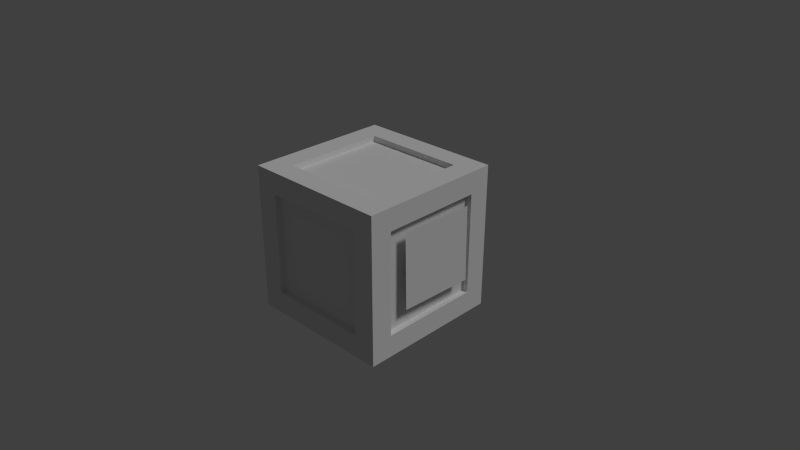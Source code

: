 # Source: box.blend  (saved by Blender 2.73.6; exported with 4.5.12 LTS)
import bpy
from mathutils import Matrix  # noqa: F401  (used for matrix-valued properties, if any)

bpy.ops.wm.read_factory_settings(use_empty=True)
scene = bpy.context.scene
scene.name = 'Scene'

# ---- collections
col_collection_1 = bpy.data.collections.new('Collection 1'); scene.collection.children.link(col_collection_1)

# ---- materials (node trees are filled in below, after node groups)
mat_material_001 = bpy.data.materials.new('Material.001')
mat_material_001.alpha_threshold = 0.0
mat_material_001.use_transparent_shadow = False
mat_material_001.roughness = 0.5
mat_material = bpy.data.materials.new('Material')
mat_material.alpha_threshold = 0.0
mat_material.use_transparent_shadow = False
mat_material.preview_render_type = 'CUBE'
mat_material.roughness = 0.5
mat_material.line_color = (0.0, 0.0, 0.0, 1.0)

# ---- material node trees

# ---- world
world_world = bpy.data.worlds.new('World'); scene.world = world_world
world_world.color = (0.05088, 0.05088, 0.05088)
world_world.use_sun_shadow = False
world_world.sun_shadow_jitter_overblur = 0.0
world_world.cycles.sampling_method = 'MANUAL'
world_world.cycles.sample_map_resolution = 256

# ---- cameras
cam_camera = bpy.data.cameras.new('Camera')
cam_camera.clip_end = 100.0
cam_camera.lens = 35.0
cam_camera.sensor_width = 32.0
cam_camera.sensor_height = 18.0
cam_camera.ortho_scale = 7.314
cam_camera.dof.focus_distance = 0.0
cam_camera.dof.aperture_fstop = 0.0

# ---- lights
light_lamp = bpy.data.lights.new('Lamp', 'SUN')
light_lamp.transmission_factor = 0.0
light_lamp.cutoff_distance = 30.0
light_lamp.angle = 0.1993
light_lamp.energy = 1.0
light_lamp.shadow_buffer_clip_start = 1.001
light_lamp.shadow_soft_size = 0.1
light_lamp.shadow_cascade_max_distance = 1000.0
light_lamp.cycles.use_multiple_importance_sampling = False

# ---- meshes
me_plane = bpy.data.meshes.new('Plane')
me_plane.from_pydata([(-1.0, -1.0, 0.0), (1.0, -1.0, 0.0), (-1.0, 1.0, 0.0), (1.0, 1.0, 0.0)], [], [(0, 1, 3, 2)])
_uv = me_plane.uv_layers.new(name='UVMap')
_uv.uv.foreach_set('vector', [0.5441, 0.1925, 0.5384, -0.01055, 0.97, -0.009369, 0.9756, 0.1937])
me_plane.materials.append(mat_material_001)
me_plane.use_remesh_preserve_volume = False
me_plane.use_remesh_preserve_attributes = False
me_plane.use_mirror_vertex_groups = False
me_plane.update()
me_cube = bpy.data.meshes.new('Cube')
me_cube.from_pydata([(0.9085, 1.078, -0.8034), (0.9926, -0.9199, -0.7949), (-1.005, -1.004, -0.763), (-1.089, 0.9944, -0.7715), (0.9401, 1.088, 1.196), (1.024, -0.91, 1.205), (-0.9738, -0.9939, 1.237), (-1.058, 1.004, 1.228), (0.9401, 1.088, 1.196), (1.024, -0.91, 1.205), (-1.058, 1.004, 1.228), (-0.9738, -0.9939, 1.237), (0.6527, 0.7762, 1.203), (0.7122, -0.6225, 1.208), (-0.7459, 0.7168, 1.225), (-0.6864, -0.682, 1.23), (0.6527, 0.7762, 1.203), (0.7122, -0.6225, 1.208), (-0.7459, 0.7168, 1.225), (-0.6864, -0.682, 1.23), (0.6527, 0.7762, 1.203), (0.7122, -0.6225, 1.208), (-0.7459, 0.7168, 1.225), (-0.6864, -0.682, 1.23), (-1.013, -0.7026, -0.4643), (-1.072, 0.6962, -0.4702), (-0.9912, -0.6957, 0.9355), (-1.05, 0.7031, 0.9296), (0.9926, -0.9199, -0.7949), (-1.005, -1.004, -0.763), (1.024, -0.91, 1.205), (-0.9738, -0.9939, 1.237), (0.6976, -0.931, -0.4902), (-0.701, -0.9897, -0.4678), (0.7197, -0.9241, 0.9096), (-0.6789, -0.9828, 0.932), (0.9085, 1.078, -0.8034), (0.9926, -0.9199, -0.7949), (0.9401, 1.088, 1.196), (1.024, -0.91, 1.205), (0.9259, 0.7801, -0.5022), (0.9847, -0.6187, -0.4962), (0.948, 0.787, 0.8976), (1.007, -0.6118, 0.9036), (0.6136, 1.067, -0.4987), (-0.785, 1.008, -0.4763), (0.6357, 1.074, 0.9011), (-0.7629, 1.015, 0.9235), (0.6214, 0.766, -0.7974), (0.6803, -0.6328, -0.7914), (-0.7771, 0.7073, -0.775), (-0.7183, -0.6915, -0.769), (0.6527, 0.7762, 1.203), (0.7122, -0.6225, 1.208), (-0.7459, 0.7168, 1.225), (-0.6864, -0.682, 1.23), (0.6514, 0.7759, 1.123), (0.7109, -0.6228, 1.128), (-0.7471, 0.7165, 1.145), (-0.6876, -0.6823, 1.15), (0.846, 0.7767, -0.5009), (0.9048, -0.622, -0.495), (0.8681, 0.7836, 0.8989), (0.9269, -0.6151, 0.9048), (0.6976, -0.931, -0.4902), (-0.701, -0.9897, -0.4678), (0.7197, -0.9241, 0.9096), (-0.6789, -0.9828, 0.932), (0.6943, -0.8511, -0.4905), (-0.7043, -0.9098, -0.4681), (0.7164, -0.8442, 0.9093), (-0.6822, -0.9029, 0.9317), (-0.9334, -0.6992, -0.4656), (-0.9922, 0.6995, -0.4715), (-0.9113, -0.6923, 0.9342), (-0.9701, 0.7064, 0.9283), (0.6169, 0.9873, -0.4983), (-0.7817, 0.9286, -0.476), (0.639, 0.9942, 0.9015), (-0.7596, 0.9354, 0.9238), (0.6227, 0.7664, -0.7174), (0.6815, -0.6324, -0.7114), (-0.7759, 0.7077, -0.695), (-0.7171, -0.6911, -0.689)], [], [(2, 3, 50, 51), (7, 6, 11, 10), (4, 5, 39, 38), (5, 6, 31, 30), (6, 7, 27, 26), (7, 4, 46, 47), (10, 11, 15, 14), (6, 5, 9, 11), (4, 7, 10, 8), (5, 4, 8, 9), (14, 15, 19, 18), (11, 9, 13, 15), (8, 10, 14, 12), (9, 8, 12, 13), (18, 19, 23, 22), (15, 13, 17, 19), (12, 14, 18, 16), (13, 12, 16, 17), (22, 23, 55, 54), (19, 17, 21, 23), (16, 18, 22, 20), (17, 16, 20, 21), (26, 27, 75, 74), (7, 3, 25, 27), (2, 6, 26, 24), (3, 2, 24, 25), (30, 31, 35, 34), (6, 2, 29, 31), (1, 5, 30, 28), (2, 1, 28, 29), (34, 35, 67, 66), (31, 29, 33, 35), (28, 30, 34, 32), (29, 28, 32, 33), (38, 39, 43, 42), (5, 1, 37, 39), (0, 4, 38, 36), (1, 0, 36, 37), (42, 43, 63, 62), (39, 37, 41, 43), (36, 38, 42, 40), (37, 36, 40, 41), (47, 46, 78, 79), (3, 7, 47, 45), (4, 0, 44, 46), (0, 3, 45, 44), (51, 50, 82, 83), (1, 2, 51, 49), (3, 0, 48, 50), (0, 1, 49, 48), (54, 55, 59, 58), (23, 21, 53, 55), (20, 22, 54, 52), (21, 20, 52, 53), (56, 58, 59, 57), (55, 53, 57, 59), (52, 54, 58, 56), (53, 52, 56, 57), (60, 62, 63, 61), (43, 41, 61, 63), (40, 42, 62, 60), (41, 40, 60, 61), (66, 67, 71, 70), (35, 33, 65, 67), (32, 34, 66, 64), (33, 32, 64, 65), (68, 70, 71, 69), (67, 65, 69, 71), (64, 66, 70, 68), (65, 64, 68, 69), (72, 74, 75, 73), (27, 25, 73, 75), (24, 26, 74, 72), (25, 24, 72, 73), (78, 76, 77, 79), (45, 47, 79, 77), (46, 44, 76, 78), (44, 45, 77, 76), (80, 81, 83, 82), (49, 51, 83, 81), (50, 48, 80, 82), (48, 49, 81, 80)])
_uv = me_cube.uv_layers.new(name='UVMap')
_uv.uv.foreach_set('vector', [0.5978, 0.9489, 0.594, 0.6895, 0.66, 0.7278, 0.6627, 0.9094, 0.5317, 0.9458, 0.534, 0.693, 0.5414, 0.693, 0.5391, 0.9459, 0.8554, 0.6643, 0.8281, 0.9163, 0.8207, 0.9158, 0.848, 0.6638, 0.5132, 0.9457, 0.5155, 0.6929, 0.523, 0.6929, 0.5207, 0.9458, 0.5003, 0.5624, 0.4888, 0.3032, 0.5559, 0.3403, 0.564, 0.5218, 0.7922, 0.9654, 0.8008, 0.7061, 0.865, 0.7463, 0.859, 0.9278, 0.5488, 0.6668, 0.552, 0.991, 0.4695, 0.9429, 0.4675, 0.716, 0.5322, 0.693, 0.5299, 0.9458, 0.5225, 0.9458, 0.5248, 0.6929, 0.501, 0.9343, 0.5276, 0.6823, 0.535, 0.6827, 0.5084, 0.9348, 0.5045, 0.6928, 0.5022, 0.9457, 0.4948, 0.9457, 0.4971, 0.6928, 0.5572, 0.4914, 0.5613, 0.3144, 0.5665, 0.3144, 0.5624, 0.4914, 0.665, 0.5293, 0.6553, 0.2701, 0.7223, 0.3074, 0.729, 0.4889, 0.7163, 0.9947, 0.7108, 0.6747, 0.7772, 0.7216, 0.7809, 0.9456, 0.557, 0.991, 0.5504, 0.6579, 0.6169, 0.7066, 0.6214, 0.9397, 0.5363, 0.4911, 0.5403, 0.3141, 0.5455, 0.3141, 0.5415, 0.4911, 0.5245, 0.3139, 0.5205, 0.4908, 0.5153, 0.4908, 0.5193, 0.3138, 0.4943, 0.4905, 0.4984, 0.3135, 0.5036, 0.3136, 0.4995, 0.4906, 0.4896, 0.3134, 0.4855, 0.4904, 0.4803, 0.4903, 0.4844, 0.3133, 0.5293, 0.491, 0.5333, 0.314, 0.5385, 0.3141, 0.5345, 0.491, 0.5175, 0.3138, 0.5135, 0.4908, 0.5083, 0.4907, 0.5123, 0.3137, 0.4992, 0.5358, 0.4854, 0.3591, 0.4906, 0.3588, 0.5044, 0.5355, 0.4756, 0.3132, 0.4715, 0.4902, 0.4663, 0.4901, 0.4704, 0.3132, 0.8792, 0.7419, 0.8876, 0.9234, 0.8701, 0.9239, 0.8617, 0.7424, 0.8755, 0.2251, 0.8755, 0.5477, 0.926, 0.4993, 0.926, 0.2735, 0.5881, 0.2217, 0.5881, 0.5583, 0.5376, 0.5078, 0.5376, 0.2722, 0.8327, 0.9477, 0.8086, 0.6889, 0.8776, 0.7241, 0.8945, 0.9052, 0.7669, 0.5538, 0.7931, 0.2106, 0.8758, 0.266, 0.8575, 0.5063, 0.6438, 0.982, 0.6438, 0.6538, 0.6495, 0.6538, 0.6495, 0.982, 0.6696, 0.645, 0.6696, 0.9732, 0.6639, 0.9732, 0.6639, 0.645, 0.5137, 0.6929, 0.5114, 0.9458, 0.504, 0.9457, 0.5063, 0.6928, 0.5502, 0.4913, 0.5543, 0.3143, 0.5595, 0.3143, 0.5554, 0.4914, 0.6026, 0.5542, 0.6026, 0.2176, 0.6531, 0.2681, 0.6531, 0.5037, 0.8746, 0.6527, 0.8746, 0.9893, 0.8241, 0.9388, 0.8241, 0.7032, 0.7004, 0.5119, 0.7297, 0.2535, 0.7906, 0.2966, 0.7701, 0.4775, 0.7246, 0.9543, 0.7153, 0.695, 0.7822, 0.7325, 0.7887, 0.914, 0.7466, 0.9718, 0.7466, 0.6436, 0.7524, 0.6436, 0.7524, 0.9718, 0.7972, 0.6447, 0.7972, 0.9729, 0.7915, 0.9729, 0.7915, 0.6447, 0.5506, 0.6931, 0.5483, 0.9459, 0.5409, 0.9459, 0.5432, 0.693, 0.5641, 0.496, 0.5683, 0.3145, 0.5857, 0.3147, 0.5816, 0.4962, 0.7535, 0.551, 0.7535, 0.2145, 0.804, 0.265, 0.804, 0.5006, 0.7425, 0.2217, 0.7425, 0.5583, 0.692, 0.5078, 0.692, 0.2722, 0.6274, 0.7046, 0.594, 0.9627, 0.5339, 0.919, 0.5572, 0.7383, 0.8599, 0.7425, 0.8683, 0.9239, 0.8509, 0.9244, 0.8425, 0.7429, 0.8597, 0.216, 0.8597, 0.5526, 0.8092, 0.5021, 0.8092, 0.2665, 0.8893, 0.9909, 0.8893, 0.6543, 0.9397, 0.7048, 0.9397, 0.9404, 0.6699, 0.272, 0.6632, 0.5314, 0.5987, 0.4915, 0.6034, 0.3099, 0.7637, 0.7451, 0.7721, 0.9266, 0.7546, 0.927, 0.7462, 0.7456, 0.7003, 0.6735, 0.6948, 0.9877, 0.6163, 0.9398, 0.6201, 0.7198, 0.6008, 0.6819, 0.6022, 0.9413, 0.5365, 0.9026, 0.5355, 0.721, 0.7881, 0.6249, 0.7699, 0.8839, 0.7073, 0.8423, 0.72, 0.661, 0.6026, 0.4965, 0.6068, 0.315, 0.6243, 0.3152, 0.6201, 0.4968, 0.6677, 0.7532, 0.6638, 0.9302, 0.6586, 0.9301, 0.6625, 0.7531, 0.4852, 0.5364, 0.4714, 0.3597, 0.4766, 0.3595, 0.4904, 0.5362, 0.4826, 0.3133, 0.4785, 0.4903, 0.4733, 0.4902, 0.4774, 0.3132, 0.9764, 0.2035, 0.4661, 0.2035, 0.4661, 0.5727, 0.9764, 0.5727, 0.8022, 0.744, 0.8106, 0.9255, 0.7931, 0.926, 0.7847, 0.7445, 0.9086, 0.9228, 0.9002, 0.7413, 0.9177, 0.7409, 0.9261, 0.9223, 0.6435, 0.3155, 0.6394, 0.497, 0.6219, 0.4968, 0.6261, 0.3152, 0.9804, 0.6268, 0.9804, 0.9946, 0.4335, 0.9946, 0.4335, 0.6268, 0.6463, 0.4875, 0.6463, 0.2519, 0.6598, 0.2519, 0.6598, 0.4875, 0.6895, 0.2519, 0.6895, 0.4875, 0.676, 0.4875, 0.676, 0.2519, 0.49, 0.7415, 0.5171, 0.9219, 0.4998, 0.9234, 0.4727, 0.743, 0.5189, 0.9217, 0.4918, 0.7413, 0.5092, 0.7398, 0.5362, 0.9202, 0.6963, 0.4817, 0.6964, 0.2519, 0.7004, 0.2519, 0.7003, 0.4817, 0.5279, 0.6941, 0.5278, 0.9239, 0.5238, 0.9239, 0.5239, 0.6941, 0.5324, 0.3569, 0.5463, 0.5336, 0.5411, 0.5338, 0.5272, 0.3571, 0.9409, 0.6271, 0.9409, 0.9968, 0.46, 0.9968, 0.46, 0.6271, 0.8943, 0.511, 0.8943, 0.2754, 0.9077, 0.2754, 0.9077, 0.511, 0.6449, 0.2519, 0.6449, 0.4875, 0.6315, 0.4875, 0.6315, 0.2519, 0.5283, 0.7381, 0.5554, 0.9184, 0.538, 0.92, 0.5109, 0.7396, 0.4459, 0.9939, 0.4459, 0.6124, 0.963, 0.6124, 0.963, 0.9939, 0.5549, 0.9703, 0.5787, 0.7354, 0.5921, 0.7362, 0.5684, 0.9711, 0.4939, 0.6855, 0.4939, 0.9211, 0.4804, 0.9211, 0.4804, 0.6855, 0.5834, 0.4963, 0.5875, 0.3147, 0.605, 0.315, 0.6008, 0.4965, 0.9574, 0.6246, 0.9574, 0.9924, 0.436, 0.9924, 0.436, 0.6246, 0.7633, 0.2519, 0.7633, 0.4875, 0.7499, 0.4875, 0.7499, 0.2519, 0.4941, 0.9297, 0.4941, 0.6941, 0.5076, 0.6941, 0.5076, 0.9297, 0.8894, 0.9233, 0.881, 0.7419, 0.8984, 0.7414, 0.9068, 0.9229, 0.9643, 0.2128, 0.4649, 0.2128, 0.4649, 0.5883, 0.9643, 0.5883, 0.8124, 0.9255, 0.804, 0.744, 0.8214, 0.7435, 0.8298, 0.925, 0.7829, 0.7446, 0.7913, 0.926, 0.7739, 0.9265, 0.7655, 0.745, 0.8316, 0.9249, 0.8232, 0.7435, 0.8407, 0.743, 0.8491, 0.9244])
me_cube.materials.append(mat_material)
me_cube.use_remesh_preserve_volume = False
me_cube.use_remesh_preserve_attributes = False
me_cube.use_mirror_vertex_groups = False
me_cube.update()

# ---- objects
ob_plane = bpy.data.objects.new('Plane', me_plane)
ob_cube = bpy.data.objects.new('Cube', me_cube)
ob_lamp = bpy.data.objects.new('Lamp', light_lamp)
ob_camera = bpy.data.objects.new('Camera', cam_camera)

# ---- transforms, parenting, visibility, modifiers, constraints
ob_plane.location = (1.028, 0.1128, 0.3072)
ob_plane.rotation_euler = (-0.0, 1.571, 0.0)
ob_plane.scale = (0.5171, 0.5171, 0.5171)
ob_plane.lineart.crease_threshold = 0.0
ob_cube.location = (0.0, 0.0, 0.0)
ob_cube.lock_rotations_4d = False
ob_cube.empty_display_type = 'ARROWS'
ob_cube.lineart.crease_threshold = 0.0
ob_lamp.location = (4.076, 1.005, 5.904)
ob_lamp.rotation_euler = (0.6503, 0.05522, 1.866)
ob_lamp.lock_rotations_4d = False
ob_lamp.empty_display_type = 'ARROWS'
ob_lamp.color = (0.0, 0.0, 0.0, 0.0)
ob_lamp.lineart.crease_threshold = 0.0
ob_camera.location = (7.481, -6.508, 5.344)
ob_camera.rotation_euler = (1.109, 0.01082, 0.8149)
ob_camera.lock_rotations_4d = False
ob_camera.empty_display_type = 'ARROWS'
ob_camera.color = (0.0, 0.0, 0.0, 0.0)
ob_camera.display_type = 'WIRE'
ob_camera.lineart.crease_threshold = 0.0

# ---- collection membership
col_collection_1.objects.link(ob_plane)
col_collection_1.objects.link(ob_cube)
col_collection_1.objects.link(ob_lamp)
col_collection_1.objects.link(ob_camera)

# ---- scene / render settings (as saved in the file)
scene.camera = ob_camera
scene.frame_start = 1; scene.frame_end = 250; scene.frame_set(1)
scene.render.engine = 'BLENDER_EEVEE_NEXT'
scene.render.resolution_percentage = 50
scene.render.dither_intensity = 0.0
scene.cycles.use_denoising = False
scene.cycles.samples = 10
scene.cycles.sampling_pattern = 'TABULATED_SOBOL'
scene.cycles.light_sampling_threshold = 0.0
scene.cycles.use_adaptive_sampling = False
scene.cycles.use_light_tree = False
scene.cycles.blur_glossy = 0.0
scene.cycles.pixel_filter_type = 'GAUSSIAN'
scene.cycles.sample_clamp_indirect = 0.0
scene.view_settings.view_transform = 'Standard'
bpy.context.view_layer.update()
